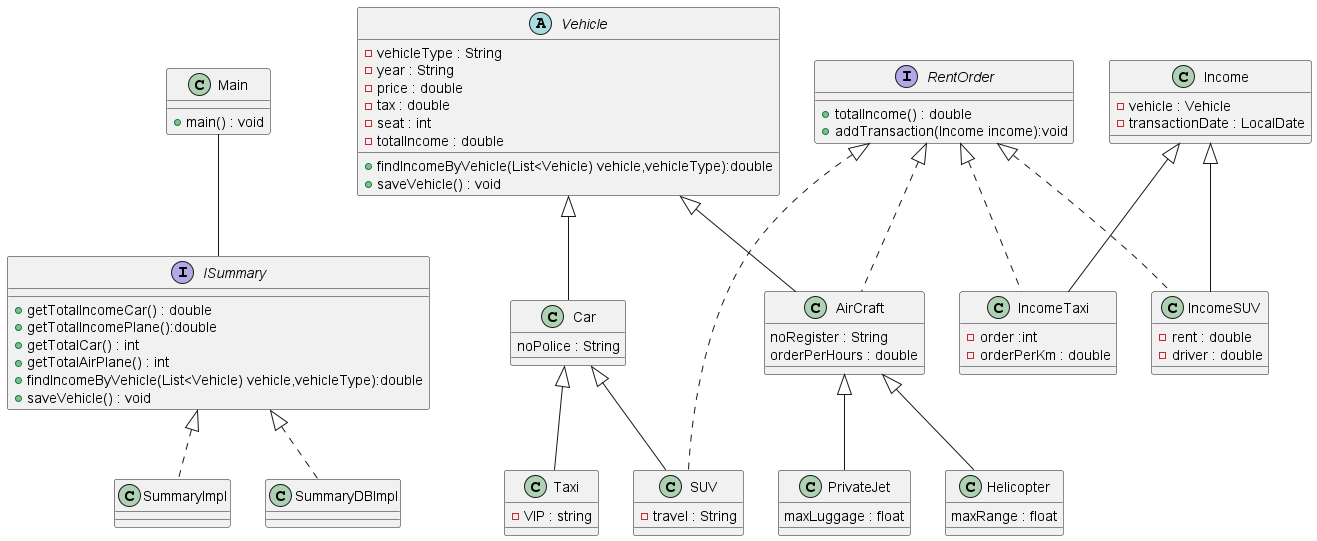

The diagram above was rendered by PlantUML. Its source (embedded in the PNG):
@startuml 01-solution7


class Main{
    +main() : void
}

Main -- ISummary

interface ISummary{
    +getTotalIncomeCar() : double
    +getTotalIncomePlane():double
    +getTotalCar() : int
    +getTotalAirPlane() : int
    +findIncomeByVehicle(List<Vehicle) vehicle,vehicleType):double
    +saveVehicle() : void
}

class SummaryImpl implements ISummary{

}

class SummaryDBImpl implements ISummary{

}

abstract Vehicle{
    -vehicleType : String
    -year : String
    -price : double
    -tax : double
    -seat : int
    -totalIncome : double
    +findIncomeByVehicle(List<Vehicle) vehicle,vehicleType):double
    +saveVehicle() : void
}

interface RentOrder {
    +totalIncome() : double
    +addTransaction(Income income):void
}

class Car extends Vehicle{
    noPolice : String
}

class SUV extends Car implements RentOrder {
    -travel : String

}

class Taxi extends Car {
    -VIP : string
}

class AirCraft extends Vehicle implements RentOrder{
    noRegister : String
    orderPerHours : double
}

class PrivateJet extends AirCraft {
    maxLuggage : float
}

class Helicopter extends AirCraft {
    maxRange : float
}

class Income {
    -vehicle : Vehicle
    -transactionDate : LocalDate
}

class IncomeTaxi extends Income implements RentOrder{
    -order :int
    -orderPerKm : double
}

class IncomeSUV extends Income implements RentOrder{
    -rent : double
    -driver : double
}


@enduml